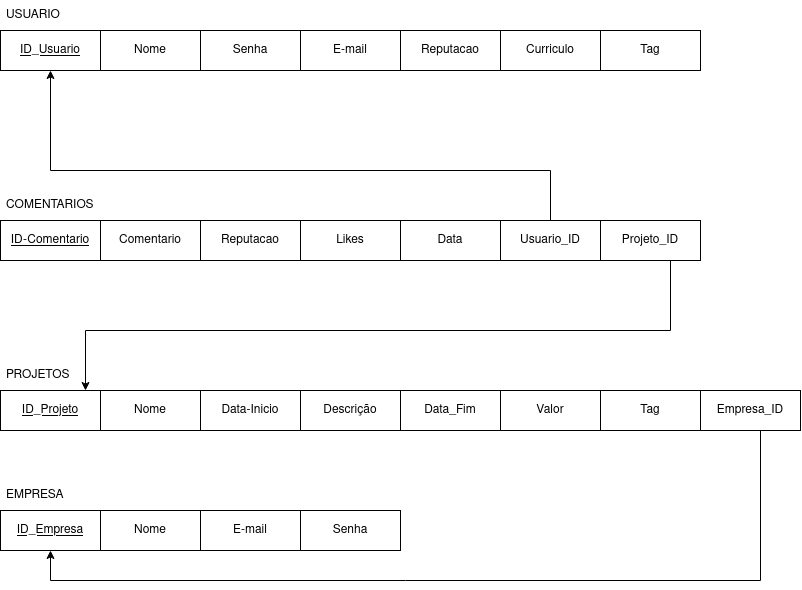

The diagram above was exported from draw.io. Its source (the exported page's mxGraphModel, read from the mxfile embedded in the PNG):
<mxGraphModel dx="1117" dy="787" grid="1" gridSize="10" guides="1" tooltips="1" connect="1" arrows="1" fold="1" page="1" pageScale="1" pageWidth="850" pageHeight="1100" math="0" shadow="0">
  <root>
    <mxCell id="0" />
    <mxCell id="1" parent="0" />
    <mxCell id="wUFFlW4okJ8w159CtY7j-1" value="&lt;u&gt;ID-Comentario&lt;/u&gt;" style="whiteSpace=wrap;html=1;align=center;" vertex="1" parent="1">
      <mxGeometry y="250" width="100" height="40" as="geometry" />
    </mxCell>
    <mxCell id="wUFFlW4okJ8w159CtY7j-2" value="Comentario" style="whiteSpace=wrap;html=1;align=center;" vertex="1" parent="1">
      <mxGeometry x="100" y="250" width="100" height="40" as="geometry" />
    </mxCell>
    <mxCell id="wUFFlW4okJ8w159CtY7j-3" value="Reputacao" style="whiteSpace=wrap;html=1;align=center;" vertex="1" parent="1">
      <mxGeometry x="200" y="250" width="100" height="40" as="geometry" />
    </mxCell>
    <mxCell id="wUFFlW4okJ8w159CtY7j-4" value="Likes" style="whiteSpace=wrap;html=1;align=center;" vertex="1" parent="1">
      <mxGeometry x="300" y="250" width="100" height="40" as="geometry" />
    </mxCell>
    <mxCell id="wUFFlW4okJ8w159CtY7j-5" value="Data" style="whiteSpace=wrap;html=1;align=center;" vertex="1" parent="1">
      <mxGeometry x="400" y="250" width="100" height="40" as="geometry" />
    </mxCell>
    <mxCell id="wUFFlW4okJ8w159CtY7j-6" value="COMENTARIOS" style="text;strokeColor=none;fillColor=none;spacingLeft=4;spacingRight=4;overflow=hidden;rotatable=0;points=[[0,0.5],[1,0.5]];portConstraint=eastwest;fontSize=12;" vertex="1" parent="1">
      <mxGeometry y="220" width="110" height="30" as="geometry" />
    </mxCell>
    <mxCell id="wUFFlW4okJ8w159CtY7j-7" value="&lt;u&gt;ID_Empresa&lt;/u&gt;" style="whiteSpace=wrap;html=1;align=center;" vertex="1" parent="1">
      <mxGeometry y="540" width="100" height="40" as="geometry" />
    </mxCell>
    <mxCell id="wUFFlW4okJ8w159CtY7j-8" value="Nome" style="whiteSpace=wrap;html=1;align=center;" vertex="1" parent="1">
      <mxGeometry x="100" y="540" width="100" height="40" as="geometry" />
    </mxCell>
    <mxCell id="wUFFlW4okJ8w159CtY7j-9" value="E-mail" style="whiteSpace=wrap;html=1;align=center;" vertex="1" parent="1">
      <mxGeometry x="200" y="540" width="100" height="40" as="geometry" />
    </mxCell>
    <mxCell id="wUFFlW4okJ8w159CtY7j-10" value="Senha" style="whiteSpace=wrap;html=1;align=center;" vertex="1" parent="1">
      <mxGeometry x="300" y="540" width="100" height="40" as="geometry" />
    </mxCell>
    <mxCell id="wUFFlW4okJ8w159CtY7j-11" value="EMPRESA" style="text;strokeColor=none;fillColor=none;spacingLeft=4;spacingRight=4;overflow=hidden;rotatable=0;points=[[0,0.5],[1,0.5]];portConstraint=eastwest;fontSize=12;" vertex="1" parent="1">
      <mxGeometry y="510" width="100" height="30" as="geometry" />
    </mxCell>
    <mxCell id="wUFFlW4okJ8w159CtY7j-12" value="&lt;u&gt;ID_Projeto&lt;/u&gt;" style="whiteSpace=wrap;html=1;align=center;" vertex="1" parent="1">
      <mxGeometry y="420" width="100" height="40" as="geometry" />
    </mxCell>
    <mxCell id="wUFFlW4okJ8w159CtY7j-13" value="Nome" style="whiteSpace=wrap;html=1;align=center;" vertex="1" parent="1">
      <mxGeometry x="100" y="420" width="100" height="40" as="geometry" />
    </mxCell>
    <mxCell id="wUFFlW4okJ8w159CtY7j-14" value="&lt;div&gt;Data-Inicio&lt;/div&gt;" style="whiteSpace=wrap;html=1;align=center;" vertex="1" parent="1">
      <mxGeometry x="200" y="420" width="100" height="40" as="geometry" />
    </mxCell>
    <mxCell id="wUFFlW4okJ8w159CtY7j-15" value="Descrição" style="whiteSpace=wrap;html=1;align=center;" vertex="1" parent="1">
      <mxGeometry x="300" y="420" width="100" height="40" as="geometry" />
    </mxCell>
    <mxCell id="wUFFlW4okJ8w159CtY7j-16" value="Data_Fim" style="whiteSpace=wrap;html=1;align=center;" vertex="1" parent="1">
      <mxGeometry x="400" y="420" width="100" height="40" as="geometry" />
    </mxCell>
    <mxCell id="wUFFlW4okJ8w159CtY7j-17" value="PROJETOS" style="text;strokeColor=none;fillColor=none;spacingLeft=4;spacingRight=4;overflow=hidden;rotatable=0;points=[[0,0.5],[1,0.5]];portConstraint=eastwest;fontSize=12;" vertex="1" parent="1">
      <mxGeometry y="390" width="110" height="30" as="geometry" />
    </mxCell>
    <mxCell id="wUFFlW4okJ8w159CtY7j-18" value="Valor" style="whiteSpace=wrap;html=1;align=center;" vertex="1" parent="1">
      <mxGeometry x="500" y="420" width="100" height="40" as="geometry" />
    </mxCell>
    <mxCell id="wUFFlW4okJ8w159CtY7j-19" value="&lt;u&gt;ID_Usuario&lt;/u&gt;" style="whiteSpace=wrap;html=1;align=center;" vertex="1" parent="1">
      <mxGeometry y="60" width="100" height="40" as="geometry" />
    </mxCell>
    <mxCell id="wUFFlW4okJ8w159CtY7j-20" value="Nome" style="whiteSpace=wrap;html=1;align=center;" vertex="1" parent="1">
      <mxGeometry x="100" y="60" width="100" height="40" as="geometry" />
    </mxCell>
    <mxCell id="wUFFlW4okJ8w159CtY7j-21" value="Senha" style="whiteSpace=wrap;html=1;align=center;" vertex="1" parent="1">
      <mxGeometry x="200" y="60" width="100" height="40" as="geometry" />
    </mxCell>
    <mxCell id="wUFFlW4okJ8w159CtY7j-22" value="E-mail" style="whiteSpace=wrap;html=1;align=center;" vertex="1" parent="1">
      <mxGeometry x="300" y="60" width="100" height="40" as="geometry" />
    </mxCell>
    <mxCell id="wUFFlW4okJ8w159CtY7j-23" value="Reputacao" style="whiteSpace=wrap;html=1;align=center;" vertex="1" parent="1">
      <mxGeometry x="400" y="60" width="100" height="40" as="geometry" />
    </mxCell>
    <mxCell id="wUFFlW4okJ8w159CtY7j-24" value="USUARIO" style="text;strokeColor=none;fillColor=none;spacingLeft=4;spacingRight=4;overflow=hidden;rotatable=0;points=[[0,0.5],[1,0.5]];portConstraint=eastwest;fontSize=12;" vertex="1" parent="1">
      <mxGeometry y="30" width="110" height="30" as="geometry" />
    </mxCell>
    <mxCell id="wUFFlW4okJ8w159CtY7j-25" value="Curriculo" style="whiteSpace=wrap;html=1;align=center;" vertex="1" parent="1">
      <mxGeometry x="500" y="60" width="100" height="40" as="geometry" />
    </mxCell>
    <mxCell id="wUFFlW4okJ8w159CtY7j-26" value="Tag" style="whiteSpace=wrap;html=1;align=center;" vertex="1" parent="1">
      <mxGeometry x="600" y="60" width="100" height="40" as="geometry" />
    </mxCell>
    <mxCell id="wUFFlW4okJ8w159CtY7j-31" value="Tag" style="whiteSpace=wrap;html=1;align=center;" vertex="1" parent="1">
      <mxGeometry x="600" y="420" width="100" height="40" as="geometry" />
    </mxCell>
    <mxCell id="wUFFlW4okJ8w159CtY7j-46" style="edgeStyle=orthogonalEdgeStyle;rounded=0;orthogonalLoop=1;jettySize=auto;html=1;entryX=0.5;entryY=1;entryDx=0;entryDy=0;" edge="1" parent="1" source="wUFFlW4okJ8w159CtY7j-36" target="wUFFlW4okJ8w159CtY7j-19">
      <mxGeometry relative="1" as="geometry">
        <Array as="points">
          <mxPoint x="550" y="200" />
          <mxPoint x="50" y="200" />
        </Array>
      </mxGeometry>
    </mxCell>
    <mxCell id="wUFFlW4okJ8w159CtY7j-36" value="Usuario_ID" style="whiteSpace=wrap;html=1;align=center;" vertex="1" parent="1">
      <mxGeometry x="500" y="250" width="100" height="40" as="geometry" />
    </mxCell>
    <mxCell id="wUFFlW4okJ8w159CtY7j-40" style="edgeStyle=orthogonalEdgeStyle;rounded=0;orthogonalLoop=1;jettySize=auto;html=1;" edge="1" parent="1" source="wUFFlW4okJ8w159CtY7j-37" target="wUFFlW4okJ8w159CtY7j-12">
      <mxGeometry relative="1" as="geometry">
        <Array as="points">
          <mxPoint x="670" y="360" />
          <mxPoint x="85" y="360" />
        </Array>
      </mxGeometry>
    </mxCell>
    <mxCell id="wUFFlW4okJ8w159CtY7j-37" value="Projeto_ID" style="whiteSpace=wrap;html=1;align=center;" vertex="1" parent="1">
      <mxGeometry x="600" y="250" width="100" height="40" as="geometry" />
    </mxCell>
    <mxCell id="wUFFlW4okJ8w159CtY7j-42" style="edgeStyle=orthogonalEdgeStyle;rounded=0;orthogonalLoop=1;jettySize=auto;html=1;entryX=0.5;entryY=1;entryDx=0;entryDy=0;" edge="1" parent="1" source="wUFFlW4okJ8w159CtY7j-38" target="wUFFlW4okJ8w159CtY7j-7">
      <mxGeometry relative="1" as="geometry">
        <Array as="points">
          <mxPoint x="760" y="610" />
          <mxPoint x="50" y="610" />
        </Array>
      </mxGeometry>
    </mxCell>
    <mxCell id="wUFFlW4okJ8w159CtY7j-38" value="Empresa_ID" style="whiteSpace=wrap;html=1;align=center;" vertex="1" parent="1">
      <mxGeometry x="700" y="420" width="100" height="40" as="geometry" />
    </mxCell>
  </root>
</mxGraphModel>